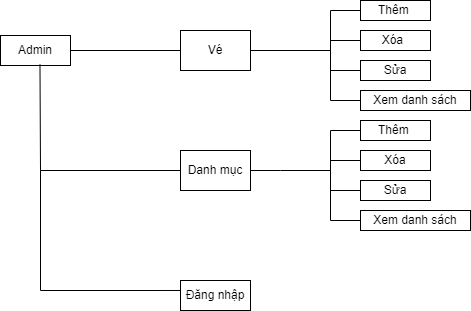

The diagram above was exported from draw.io. Its source (the exported page's mxGraphModel, read from the mxfile embedded in the PNG):
<mxGraphModel dx="1731" dy="394" grid="1" gridSize="10" guides="1" tooltips="1" connect="1" arrows="1" fold="1" page="1" pageScale="1" pageWidth="850" pageHeight="1100" math="0" shadow="0">
  <root>
    <mxCell id="0" />
    <mxCell id="1" parent="0" />
    <mxCell id="GS8Q4xN6nepVWmn8-byE-1" value="Admin" style="whiteSpace=wrap;html=1;" vertex="1" parent="1">
      <mxGeometry x="-60" y="65" width="70" height="30" as="geometry" />
    </mxCell>
    <mxCell id="GS8Q4xN6nepVWmn8-byE-2" value="Vé" style="whiteSpace=wrap;html=1;" vertex="1" parent="1">
      <mxGeometry x="120" y="60" width="70" height="40" as="geometry" />
    </mxCell>
    <mxCell id="GS8Q4xN6nepVWmn8-byE-3" value="Danh mục" style="whiteSpace=wrap;html=1;" vertex="1" parent="1">
      <mxGeometry x="120" y="180" width="70" height="40" as="geometry" />
    </mxCell>
    <mxCell id="GS8Q4xN6nepVWmn8-byE-4" value="Đăng nhập" style="whiteSpace=wrap;html=1;" vertex="1" parent="1">
      <mxGeometry x="120" y="310" width="70" height="30" as="geometry" />
    </mxCell>
    <mxCell id="GS8Q4xN6nepVWmn8-byE-7" value="Thêm&amp;nbsp;" style="whiteSpace=wrap;html=1;" vertex="1" parent="1">
      <mxGeometry x="300" y="30" width="70" height="20" as="geometry" />
    </mxCell>
    <mxCell id="GS8Q4xN6nepVWmn8-byE-8" value="Xóa&lt;span style=&quot;white-space: pre;&quot;&gt;&#09;&lt;/span&gt;" style="whiteSpace=wrap;html=1;" vertex="1" parent="1">
      <mxGeometry x="300" y="60" width="70" height="20" as="geometry" />
    </mxCell>
    <mxCell id="GS8Q4xN6nepVWmn8-byE-9" value="Sửa" style="whiteSpace=wrap;html=1;" vertex="1" parent="1">
      <mxGeometry x="300" y="90" width="70" height="20" as="geometry" />
    </mxCell>
    <mxCell id="GS8Q4xN6nepVWmn8-byE-10" value="Xem danh sách" style="whiteSpace=wrap;html=1;" vertex="1" parent="1">
      <mxGeometry x="300" y="120" width="110" height="20" as="geometry" />
    </mxCell>
    <mxCell id="GS8Q4xN6nepVWmn8-byE-16" value="" style="endArrow=none;html=1;rounded=0;exitX=0;exitY=0.5;exitDx=0;exitDy=0;" edge="1" parent="1" source="GS8Q4xN6nepVWmn8-byE-10">
      <mxGeometry width="50" height="50" relative="1" as="geometry">
        <mxPoint x="250" y="200" as="sourcePoint" />
        <mxPoint x="270" y="130" as="targetPoint" />
      </mxGeometry>
    </mxCell>
    <mxCell id="GS8Q4xN6nepVWmn8-byE-17" value="" style="endArrow=none;html=1;rounded=0;entryX=0;entryY=0.5;entryDx=0;entryDy=0;" edge="1" parent="1" target="GS8Q4xN6nepVWmn8-byE-9">
      <mxGeometry width="50" height="50" relative="1" as="geometry">
        <mxPoint x="270" y="100" as="sourcePoint" />
        <mxPoint x="260" y="90" as="targetPoint" />
      </mxGeometry>
    </mxCell>
    <mxCell id="GS8Q4xN6nepVWmn8-byE-18" value="" style="endArrow=none;html=1;rounded=0;entryX=0;entryY=0.5;entryDx=0;entryDy=0;" edge="1" parent="1" target="GS8Q4xN6nepVWmn8-byE-8">
      <mxGeometry width="50" height="50" relative="1" as="geometry">
        <mxPoint x="270" y="70" as="sourcePoint" />
        <mxPoint x="290" as="targetPoint" />
      </mxGeometry>
    </mxCell>
    <mxCell id="GS8Q4xN6nepVWmn8-byE-19" value="" style="endArrow=none;html=1;rounded=0;entryX=0;entryY=0.5;entryDx=0;entryDy=0;" edge="1" parent="1" target="GS8Q4xN6nepVWmn8-byE-7">
      <mxGeometry width="50" height="50" relative="1" as="geometry">
        <mxPoint x="270" y="40" as="sourcePoint" />
        <mxPoint x="280" y="20" as="targetPoint" />
      </mxGeometry>
    </mxCell>
    <mxCell id="GS8Q4xN6nepVWmn8-byE-20" value="" style="endArrow=none;html=1;rounded=0;" edge="1" parent="1">
      <mxGeometry width="50" height="50" relative="1" as="geometry">
        <mxPoint x="270" y="130" as="sourcePoint" />
        <mxPoint x="270" y="40" as="targetPoint" />
      </mxGeometry>
    </mxCell>
    <mxCell id="GS8Q4xN6nepVWmn8-byE-21" value="" style="endArrow=none;html=1;rounded=0;entryX=1;entryY=0.5;entryDx=0;entryDy=0;" edge="1" parent="1" target="GS8Q4xN6nepVWmn8-byE-2">
      <mxGeometry width="50" height="50" relative="1" as="geometry">
        <mxPoint x="270" y="80" as="sourcePoint" />
        <mxPoint x="260" as="targetPoint" />
      </mxGeometry>
    </mxCell>
    <mxCell id="GS8Q4xN6nepVWmn8-byE-45" value="Danh mục" style="whiteSpace=wrap;html=1;" vertex="1" parent="1">
      <mxGeometry x="120" y="180" width="70" height="40" as="geometry" />
    </mxCell>
    <mxCell id="GS8Q4xN6nepVWmn8-byE-46" value="Thêm&amp;nbsp;" style="whiteSpace=wrap;html=1;" vertex="1" parent="1">
      <mxGeometry x="300" y="150" width="70" height="20" as="geometry" />
    </mxCell>
    <mxCell id="GS8Q4xN6nepVWmn8-byE-47" value="Xóa" style="whiteSpace=wrap;html=1;" vertex="1" parent="1">
      <mxGeometry x="300" y="180" width="70" height="20" as="geometry" />
    </mxCell>
    <mxCell id="GS8Q4xN6nepVWmn8-byE-48" value="Sửa" style="whiteSpace=wrap;html=1;" vertex="1" parent="1">
      <mxGeometry x="300" y="210" width="70" height="20" as="geometry" />
    </mxCell>
    <mxCell id="GS8Q4xN6nepVWmn8-byE-49" value="Xem danh sách" style="whiteSpace=wrap;html=1;" vertex="1" parent="1">
      <mxGeometry x="300" y="240" width="110" height="20" as="geometry" />
    </mxCell>
    <mxCell id="GS8Q4xN6nepVWmn8-byE-50" value="" style="endArrow=none;html=1;rounded=0;exitX=0;exitY=0.5;exitDx=0;exitDy=0;" edge="1" parent="1" source="GS8Q4xN6nepVWmn8-byE-49">
      <mxGeometry width="50" height="50" relative="1" as="geometry">
        <mxPoint x="250" y="320" as="sourcePoint" />
        <mxPoint x="270" y="250" as="targetPoint" />
      </mxGeometry>
    </mxCell>
    <mxCell id="GS8Q4xN6nepVWmn8-byE-51" value="" style="endArrow=none;html=1;rounded=0;entryX=0;entryY=0.5;entryDx=0;entryDy=0;" edge="1" parent="1" target="GS8Q4xN6nepVWmn8-byE-48">
      <mxGeometry width="50" height="50" relative="1" as="geometry">
        <mxPoint x="270" y="220" as="sourcePoint" />
        <mxPoint x="260" y="210" as="targetPoint" />
      </mxGeometry>
    </mxCell>
    <mxCell id="GS8Q4xN6nepVWmn8-byE-52" value="" style="endArrow=none;html=1;rounded=0;entryX=0;entryY=0.5;entryDx=0;entryDy=0;" edge="1" parent="1" target="GS8Q4xN6nepVWmn8-byE-47">
      <mxGeometry width="50" height="50" relative="1" as="geometry">
        <mxPoint x="270" y="190" as="sourcePoint" />
        <mxPoint x="290" y="120" as="targetPoint" />
      </mxGeometry>
    </mxCell>
    <mxCell id="GS8Q4xN6nepVWmn8-byE-53" value="" style="endArrow=none;html=1;rounded=0;entryX=0;entryY=0.5;entryDx=0;entryDy=0;" edge="1" parent="1" target="GS8Q4xN6nepVWmn8-byE-46">
      <mxGeometry width="50" height="50" relative="1" as="geometry">
        <mxPoint x="270" y="160" as="sourcePoint" />
        <mxPoint x="280" y="140" as="targetPoint" />
      </mxGeometry>
    </mxCell>
    <mxCell id="GS8Q4xN6nepVWmn8-byE-54" value="" style="endArrow=none;html=1;rounded=0;" edge="1" parent="1">
      <mxGeometry width="50" height="50" relative="1" as="geometry">
        <mxPoint x="270" y="250" as="sourcePoint" />
        <mxPoint x="270" y="160" as="targetPoint" />
      </mxGeometry>
    </mxCell>
    <mxCell id="GS8Q4xN6nepVWmn8-byE-55" value="" style="endArrow=none;html=1;rounded=0;entryX=1;entryY=0.5;entryDx=0;entryDy=0;" edge="1" parent="1" target="GS8Q4xN6nepVWmn8-byE-45">
      <mxGeometry width="50" height="50" relative="1" as="geometry">
        <mxPoint x="270" y="200" as="sourcePoint" />
        <mxPoint x="260" y="120" as="targetPoint" />
        <Array as="points">
          <mxPoint x="220" y="200" />
        </Array>
      </mxGeometry>
    </mxCell>
    <mxCell id="GS8Q4xN6nepVWmn8-byE-56" value="" style="endArrow=none;html=1;rounded=0;exitX=1;exitY=0.5;exitDx=0;exitDy=0;entryX=0;entryY=0.5;entryDx=0;entryDy=0;" edge="1" parent="1" source="GS8Q4xN6nepVWmn8-byE-1" target="GS8Q4xN6nepVWmn8-byE-2">
      <mxGeometry width="50" height="50" relative="1" as="geometry">
        <mxPoint x="40" y="160" as="sourcePoint" />
        <mxPoint x="90" y="110" as="targetPoint" />
      </mxGeometry>
    </mxCell>
    <mxCell id="GS8Q4xN6nepVWmn8-byE-57" value="" style="endArrow=none;html=1;rounded=0;entryX=0.564;entryY=0.971;entryDx=0;entryDy=0;exitX=0;exitY=0.5;exitDx=0;exitDy=0;entryPerimeter=0;" edge="1" parent="1" source="GS8Q4xN6nepVWmn8-byE-45" target="GS8Q4xN6nepVWmn8-byE-1">
      <mxGeometry width="50" height="50" relative="1" as="geometry">
        <mxPoint x="-15" y="200" as="sourcePoint" />
        <mxPoint y="150" as="targetPoint" />
        <Array as="points">
          <mxPoint x="-20" y="200" />
        </Array>
      </mxGeometry>
    </mxCell>
    <mxCell id="GS8Q4xN6nepVWmn8-byE-60" value="" style="endArrow=none;html=1;rounded=0;entryX=0;entryY=0.333;entryDx=0;entryDy=0;entryPerimeter=0;" edge="1" parent="1" target="GS8Q4xN6nepVWmn8-byE-4">
      <mxGeometry width="50" height="50" relative="1" as="geometry">
        <mxPoint x="-20" y="320" as="sourcePoint" />
        <mxPoint x="80" y="290" as="targetPoint" />
      </mxGeometry>
    </mxCell>
    <mxCell id="GS8Q4xN6nepVWmn8-byE-61" value="" style="endArrow=none;html=1;rounded=0;" edge="1" parent="1">
      <mxGeometry width="50" height="50" relative="1" as="geometry">
        <mxPoint x="-20" y="320" as="sourcePoint" />
        <mxPoint x="-20" y="200" as="targetPoint" />
      </mxGeometry>
    </mxCell>
  </root>
</mxGraphModel>